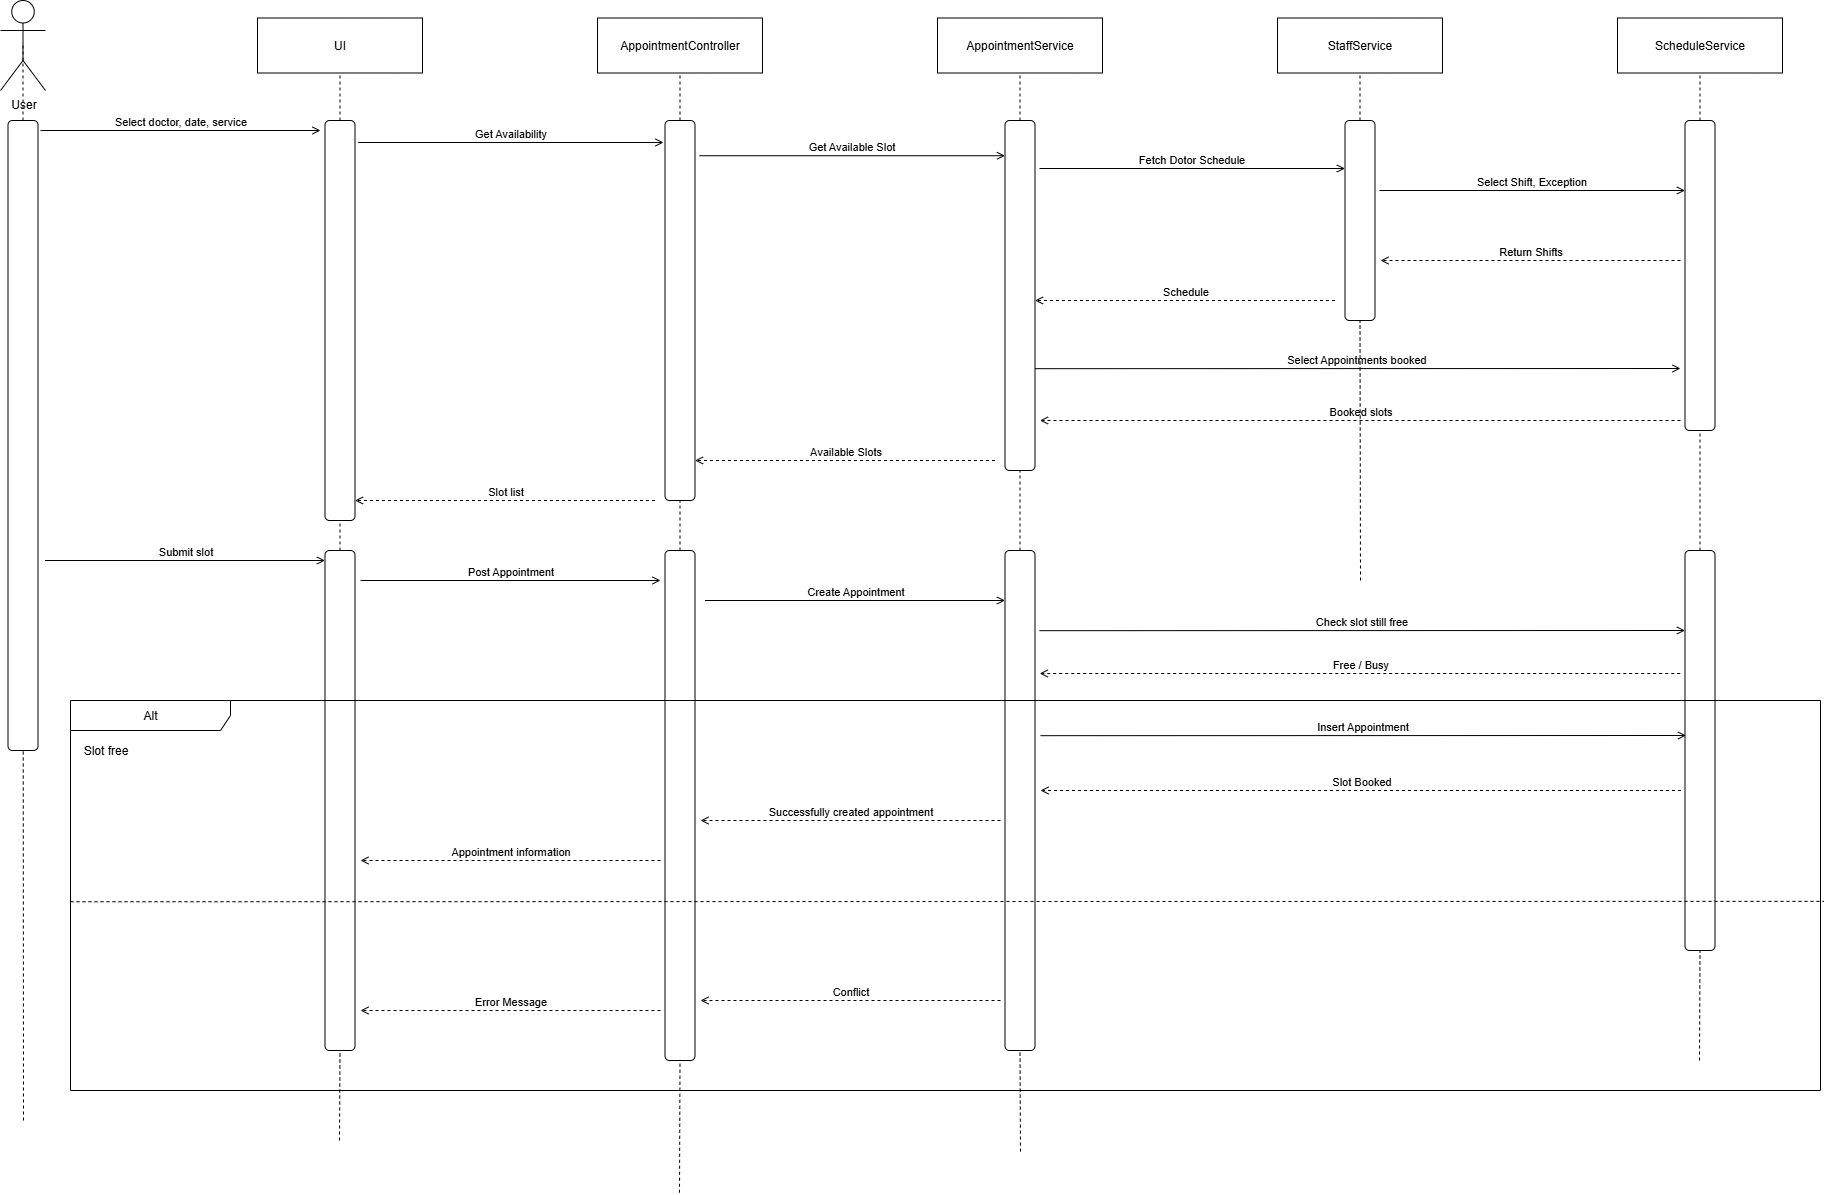

The diagram above was exported from draw.io. Its source (the exported page's mxGraphModel, read from the mxfile embedded in the PNG):
<mxGraphModel dx="1804" dy="990" grid="1" gridSize="10" guides="1" tooltips="1" connect="1" arrows="1" fold="1" page="1" pageScale="1" pageWidth="1654" pageHeight="1169" background="#ffffff" math="0" shadow="0">
  <root>
    <mxCell id="0" />
    <mxCell id="1" parent="0" />
    <mxCell id="poSZ_tk3xdZGSZQexlQX-2" value="User" style="shape=umlActor;verticalLabelPosition=bottom;verticalAlign=top;html=1;" vertex="1" parent="1">
      <mxGeometry x="50" y="100" width="45" height="90" as="geometry" />
    </mxCell>
    <mxCell id="poSZ_tk3xdZGSZQexlQX-3" value="" style="endArrow=none;dashed=1;html=1;rounded=0;entryX=0.5;entryY=0.5;entryDx=0;entryDy=0;entryPerimeter=0;" edge="1" parent="1" target="poSZ_tk3xdZGSZQexlQX-2" source="poSZ_tk3xdZGSZQexlQX-40">
      <mxGeometry width="50" height="50" relative="1" as="geometry">
        <mxPoint x="67" y="900" as="sourcePoint" />
        <mxPoint x="440" y="420" as="targetPoint" />
      </mxGeometry>
    </mxCell>
    <mxCell id="poSZ_tk3xdZGSZQexlQX-4" value="UI" style="fontStyle=0;html=1;whiteSpace=wrap;" vertex="1" parent="1">
      <mxGeometry x="307" y="117.5" width="165" height="55" as="geometry" />
    </mxCell>
    <mxCell id="poSZ_tk3xdZGSZQexlQX-5" value="" style="endArrow=none;dashed=1;html=1;rounded=0;entryX=0.5;entryY=1;entryDx=0;entryDy=0;" edge="1" parent="1" source="poSZ_tk3xdZGSZQexlQX-43" target="poSZ_tk3xdZGSZQexlQX-4">
      <mxGeometry width="50" height="50" relative="1" as="geometry">
        <mxPoint x="389" y="820.6324303668479" as="sourcePoint" />
        <mxPoint x="472.73" y="172.5" as="targetPoint" />
      </mxGeometry>
    </mxCell>
    <mxCell id="poSZ_tk3xdZGSZQexlQX-6" value="AppointmentController" style="fontStyle=0;html=1;whiteSpace=wrap;" vertex="1" parent="1">
      <mxGeometry x="647" y="117.5" width="165" height="55" as="geometry" />
    </mxCell>
    <mxCell id="poSZ_tk3xdZGSZQexlQX-7" value="" style="endArrow=none;dashed=1;html=1;rounded=0;entryX=0.5;entryY=1;entryDx=0;entryDy=0;" edge="1" parent="1" source="poSZ_tk3xdZGSZQexlQX-45" target="poSZ_tk3xdZGSZQexlQX-6">
      <mxGeometry width="50" height="50" relative="1" as="geometry">
        <mxPoint x="729" y="834.5932488692434" as="sourcePoint" />
        <mxPoint x="872.73" y="172.5" as="targetPoint" />
      </mxGeometry>
    </mxCell>
    <mxCell id="poSZ_tk3xdZGSZQexlQX-8" value="&lt;div&gt;StaffService&lt;/div&gt;" style="fontStyle=0;html=1;whiteSpace=wrap;" vertex="1" parent="1">
      <mxGeometry x="1327" y="117.5" width="165" height="55" as="geometry" />
    </mxCell>
    <mxCell id="poSZ_tk3xdZGSZQexlQX-9" value="" style="endArrow=none;dashed=1;html=1;rounded=0;entryX=0.5;entryY=1;entryDx=0;entryDy=0;" edge="1" parent="1" target="poSZ_tk3xdZGSZQexlQX-8" source="poSZ_tk3xdZGSZQexlQX-52">
      <mxGeometry width="50" height="50" relative="1" as="geometry">
        <mxPoint x="1417" y="940" as="sourcePoint" />
        <mxPoint x="1272.73" y="172.5" as="targetPoint" />
      </mxGeometry>
    </mxCell>
    <mxCell id="poSZ_tk3xdZGSZQexlQX-14" value="&lt;div&gt;ScheduleService&lt;/div&gt;" style="fontStyle=0;html=1;whiteSpace=wrap;" vertex="1" parent="1">
      <mxGeometry x="1667" y="117.5" width="165" height="55" as="geometry" />
    </mxCell>
    <mxCell id="poSZ_tk3xdZGSZQexlQX-15" value="" style="endArrow=none;dashed=1;html=1;rounded=0;entryX=0.5;entryY=1;entryDx=0;entryDy=0;" edge="1" parent="1" source="poSZ_tk3xdZGSZQexlQX-54" target="poSZ_tk3xdZGSZQexlQX-14">
      <mxGeometry width="50" height="50" relative="1" as="geometry">
        <mxPoint x="1749.5" y="590" as="sourcePoint" />
        <mxPoint x="1612.73" y="172.5" as="targetPoint" />
      </mxGeometry>
    </mxCell>
    <mxCell id="poSZ_tk3xdZGSZQexlQX-16" value="&lt;div&gt;AppointmentService&lt;/div&gt;" style="fontStyle=0;html=1;whiteSpace=wrap;" vertex="1" parent="1">
      <mxGeometry x="987" y="117.5" width="165" height="55" as="geometry" />
    </mxCell>
    <mxCell id="poSZ_tk3xdZGSZQexlQX-17" value="" style="endArrow=none;dashed=1;html=1;rounded=0;entryX=0.5;entryY=1;entryDx=0;entryDy=0;" edge="1" parent="1" source="poSZ_tk3xdZGSZQexlQX-48" target="poSZ_tk3xdZGSZQexlQX-16">
      <mxGeometry width="50" height="50" relative="1" as="geometry">
        <mxPoint x="1069" y="900" as="sourcePoint" />
        <mxPoint x="1952.73" y="172.5" as="targetPoint" />
      </mxGeometry>
    </mxCell>
    <mxCell id="poSZ_tk3xdZGSZQexlQX-41" value="" style="endArrow=none;dashed=1;html=1;rounded=0;entryX=0.5;entryY=0.5;entryDx=0;entryDy=0;entryPerimeter=0;" edge="1" parent="1" target="poSZ_tk3xdZGSZQexlQX-40">
      <mxGeometry width="50" height="50" relative="1" as="geometry">
        <mxPoint x="73" y="1220" as="sourcePoint" />
        <mxPoint x="73" y="145" as="targetPoint" />
      </mxGeometry>
    </mxCell>
    <mxCell id="poSZ_tk3xdZGSZQexlQX-40" value="" style="rounded=1;whiteSpace=wrap;html=1;" vertex="1" parent="1">
      <mxGeometry x="57.5" y="220" width="30" height="630" as="geometry" />
    </mxCell>
    <mxCell id="poSZ_tk3xdZGSZQexlQX-42" value="Select doctor, date, service" style="html=1;verticalAlign=bottom;labelBackgroundColor=none;endArrow=open;endFill=0;rounded=0;" edge="1" parent="1">
      <mxGeometry width="160" relative="1" as="geometry">
        <mxPoint x="90" y="230" as="sourcePoint" />
        <mxPoint x="370" y="230" as="targetPoint" />
      </mxGeometry>
    </mxCell>
    <mxCell id="poSZ_tk3xdZGSZQexlQX-44" value="" style="endArrow=none;dashed=1;html=1;rounded=0;entryX=0.5;entryY=1;entryDx=0;entryDy=0;" edge="1" parent="1" source="poSZ_tk3xdZGSZQexlQX-65" target="poSZ_tk3xdZGSZQexlQX-43">
      <mxGeometry width="50" height="50" relative="1" as="geometry">
        <mxPoint x="389" y="1240" as="sourcePoint" />
        <mxPoint x="390" y="173" as="targetPoint" />
      </mxGeometry>
    </mxCell>
    <mxCell id="poSZ_tk3xdZGSZQexlQX-43" value="" style="rounded=1;whiteSpace=wrap;html=1;" vertex="1" parent="1">
      <mxGeometry x="374.5" y="220" width="30" height="400" as="geometry" />
    </mxCell>
    <mxCell id="poSZ_tk3xdZGSZQexlQX-46" value="" style="endArrow=none;dashed=1;html=1;rounded=0;entryX=0.5;entryY=1;entryDx=0;entryDy=0;" edge="1" parent="1" source="poSZ_tk3xdZGSZQexlQX-67" target="poSZ_tk3xdZGSZQexlQX-45">
      <mxGeometry width="50" height="50" relative="1" as="geometry">
        <mxPoint x="729" y="1292.2377366286057" as="sourcePoint" />
        <mxPoint x="730" y="173" as="targetPoint" />
      </mxGeometry>
    </mxCell>
    <mxCell id="poSZ_tk3xdZGSZQexlQX-45" value="" style="rounded=1;whiteSpace=wrap;html=1;" vertex="1" parent="1">
      <mxGeometry x="714.5" y="220" width="30" height="380" as="geometry" />
    </mxCell>
    <mxCell id="poSZ_tk3xdZGSZQexlQX-47" value="Get Availability" style="html=1;verticalAlign=bottom;labelBackgroundColor=none;endArrow=open;endFill=0;rounded=0;" edge="1" parent="1">
      <mxGeometry width="160" relative="1" as="geometry">
        <mxPoint x="407.5" y="242" as="sourcePoint" />
        <mxPoint x="713" y="242" as="targetPoint" />
      </mxGeometry>
    </mxCell>
    <mxCell id="poSZ_tk3xdZGSZQexlQX-49" value="" style="endArrow=none;dashed=1;html=1;rounded=0;entryX=0.5;entryY=1;entryDx=0;entryDy=0;" edge="1" parent="1" source="poSZ_tk3xdZGSZQexlQX-70" target="poSZ_tk3xdZGSZQexlQX-48">
      <mxGeometry width="50" height="50" relative="1" as="geometry">
        <mxPoint x="1070" y="1251.118915264423" as="sourcePoint" />
        <mxPoint x="1070" y="173" as="targetPoint" />
      </mxGeometry>
    </mxCell>
    <mxCell id="poSZ_tk3xdZGSZQexlQX-48" value="" style="rounded=1;whiteSpace=wrap;html=1;" vertex="1" parent="1">
      <mxGeometry x="1054.5" y="220" width="30" height="350" as="geometry" />
    </mxCell>
    <mxCell id="poSZ_tk3xdZGSZQexlQX-50" value="Get Available Slot" style="html=1;verticalAlign=bottom;labelBackgroundColor=none;endArrow=open;endFill=0;rounded=0;" edge="1" parent="1">
      <mxGeometry width="160" relative="1" as="geometry">
        <mxPoint x="749" y="255.23" as="sourcePoint" />
        <mxPoint x="1054.5" y="255.23" as="targetPoint" />
      </mxGeometry>
    </mxCell>
    <mxCell id="poSZ_tk3xdZGSZQexlQX-51" value="Fetch Dotor Schedule" style="html=1;verticalAlign=bottom;labelBackgroundColor=none;endArrow=open;endFill=0;rounded=0;" edge="1" parent="1">
      <mxGeometry width="160" relative="1" as="geometry">
        <mxPoint x="1089" y="268" as="sourcePoint" />
        <mxPoint x="1394.5" y="268" as="targetPoint" />
      </mxGeometry>
    </mxCell>
    <mxCell id="poSZ_tk3xdZGSZQexlQX-53" value="" style="endArrow=none;dashed=1;html=1;rounded=0;entryX=0.5;entryY=1;entryDx=0;entryDy=0;" edge="1" parent="1" target="poSZ_tk3xdZGSZQexlQX-52">
      <mxGeometry width="50" height="50" relative="1" as="geometry">
        <mxPoint x="1410" y="680" as="sourcePoint" />
        <mxPoint x="1410" y="173" as="targetPoint" />
      </mxGeometry>
    </mxCell>
    <mxCell id="poSZ_tk3xdZGSZQexlQX-52" value="" style="rounded=1;whiteSpace=wrap;html=1;" vertex="1" parent="1">
      <mxGeometry x="1394.5" y="220" width="30" height="200" as="geometry" />
    </mxCell>
    <mxCell id="poSZ_tk3xdZGSZQexlQX-55" value="" style="endArrow=none;dashed=1;html=1;rounded=0;entryX=0.5;entryY=1;entryDx=0;entryDy=0;" edge="1" parent="1" source="poSZ_tk3xdZGSZQexlQX-73" target="poSZ_tk3xdZGSZQexlQX-54">
      <mxGeometry width="50" height="50" relative="1" as="geometry">
        <mxPoint x="1749" y="1160" as="sourcePoint" />
        <mxPoint x="1750" y="173" as="targetPoint" />
      </mxGeometry>
    </mxCell>
    <mxCell id="poSZ_tk3xdZGSZQexlQX-54" value="" style="rounded=1;whiteSpace=wrap;html=1;" vertex="1" parent="1">
      <mxGeometry x="1734.5" y="220" width="30" height="310" as="geometry" />
    </mxCell>
    <mxCell id="poSZ_tk3xdZGSZQexlQX-56" value="Select Shift, Exception" style="html=1;verticalAlign=bottom;labelBackgroundColor=none;endArrow=open;endFill=0;rounded=0;" edge="1" parent="1">
      <mxGeometry width="160" relative="1" as="geometry">
        <mxPoint x="1429" y="290" as="sourcePoint" />
        <mxPoint x="1734.5" y="290" as="targetPoint" />
      </mxGeometry>
    </mxCell>
    <mxCell id="poSZ_tk3xdZGSZQexlQX-57" value="Return Shifts" style="html=1;verticalAlign=bottom;labelBackgroundColor=none;endArrow=open;endFill=0;dashed=1;rounded=0;" edge="1" parent="1">
      <mxGeometry width="160" relative="1" as="geometry">
        <mxPoint x="1730" y="360" as="sourcePoint" />
        <mxPoint x="1430" y="360" as="targetPoint" />
      </mxGeometry>
    </mxCell>
    <mxCell id="poSZ_tk3xdZGSZQexlQX-58" value="Schedule" style="html=1;verticalAlign=bottom;labelBackgroundColor=none;endArrow=open;endFill=0;dashed=1;rounded=0;" edge="1" parent="1">
      <mxGeometry width="160" relative="1" as="geometry">
        <mxPoint x="1384.5" y="400" as="sourcePoint" />
        <mxPoint x="1084.5" y="400" as="targetPoint" />
      </mxGeometry>
    </mxCell>
    <mxCell id="poSZ_tk3xdZGSZQexlQX-59" value="Select Appointments booked" style="html=1;verticalAlign=bottom;labelBackgroundColor=none;endArrow=open;endFill=0;rounded=0;" edge="1" parent="1">
      <mxGeometry width="160" relative="1" as="geometry">
        <mxPoint x="1084.5" y="468.18" as="sourcePoint" />
        <mxPoint x="1730" y="468" as="targetPoint" />
      </mxGeometry>
    </mxCell>
    <mxCell id="poSZ_tk3xdZGSZQexlQX-60" value="Booked slots" style="html=1;verticalAlign=bottom;labelBackgroundColor=none;endArrow=open;endFill=0;dashed=1;rounded=0;" edge="1" parent="1">
      <mxGeometry width="160" relative="1" as="geometry">
        <mxPoint x="1730" y="520" as="sourcePoint" />
        <mxPoint x="1089.5" y="520" as="targetPoint" />
      </mxGeometry>
    </mxCell>
    <mxCell id="poSZ_tk3xdZGSZQexlQX-62" value="Available Slots" style="html=1;verticalAlign=bottom;labelBackgroundColor=none;endArrow=open;endFill=0;dashed=1;rounded=0;" edge="1" parent="1">
      <mxGeometry width="160" relative="1" as="geometry">
        <mxPoint x="1044.5" y="560" as="sourcePoint" />
        <mxPoint x="744.5" y="560" as="targetPoint" />
      </mxGeometry>
    </mxCell>
    <mxCell id="poSZ_tk3xdZGSZQexlQX-63" value="Slot list" style="html=1;verticalAlign=bottom;labelBackgroundColor=none;endArrow=open;endFill=0;dashed=1;rounded=0;" edge="1" parent="1">
      <mxGeometry width="160" relative="1" as="geometry">
        <mxPoint x="704.5" y="600" as="sourcePoint" />
        <mxPoint x="404.5" y="600" as="targetPoint" />
      </mxGeometry>
    </mxCell>
    <mxCell id="poSZ_tk3xdZGSZQexlQX-64" value="Submit slot" style="html=1;verticalAlign=bottom;labelBackgroundColor=none;endArrow=open;endFill=0;rounded=0;" edge="1" parent="1">
      <mxGeometry width="160" relative="1" as="geometry">
        <mxPoint x="94.5" y="660" as="sourcePoint" />
        <mxPoint x="374.5" y="660" as="targetPoint" />
      </mxGeometry>
    </mxCell>
    <mxCell id="poSZ_tk3xdZGSZQexlQX-66" value="" style="endArrow=none;dashed=1;html=1;rounded=0;entryX=0.5;entryY=1;entryDx=0;entryDy=0;" edge="1" parent="1" target="poSZ_tk3xdZGSZQexlQX-65">
      <mxGeometry width="50" height="50" relative="1" as="geometry">
        <mxPoint x="389" y="1240" as="sourcePoint" />
        <mxPoint x="390" y="620" as="targetPoint" />
      </mxGeometry>
    </mxCell>
    <mxCell id="poSZ_tk3xdZGSZQexlQX-65" value="" style="rounded=1;whiteSpace=wrap;html=1;" vertex="1" parent="1">
      <mxGeometry x="374.5" y="650" width="30" height="500" as="geometry" />
    </mxCell>
    <mxCell id="poSZ_tk3xdZGSZQexlQX-68" value="" style="endArrow=none;dashed=1;html=1;rounded=0;entryX=0.5;entryY=1;entryDx=0;entryDy=0;" edge="1" parent="1" target="poSZ_tk3xdZGSZQexlQX-67">
      <mxGeometry width="50" height="50" relative="1" as="geometry">
        <mxPoint x="729" y="1292.2377366286057" as="sourcePoint" />
        <mxPoint x="730" y="600" as="targetPoint" />
      </mxGeometry>
    </mxCell>
    <mxCell id="poSZ_tk3xdZGSZQexlQX-67" value="" style="rounded=1;whiteSpace=wrap;html=1;" vertex="1" parent="1">
      <mxGeometry x="714.5" y="650" width="30" height="510" as="geometry" />
    </mxCell>
    <mxCell id="poSZ_tk3xdZGSZQexlQX-69" value="Post Appointment" style="html=1;verticalAlign=bottom;labelBackgroundColor=none;endArrow=open;endFill=0;rounded=0;" edge="1" parent="1">
      <mxGeometry width="160" relative="1" as="geometry">
        <mxPoint x="410" y="680" as="sourcePoint" />
        <mxPoint x="710" y="680" as="targetPoint" />
      </mxGeometry>
    </mxCell>
    <mxCell id="poSZ_tk3xdZGSZQexlQX-71" value="" style="endArrow=none;dashed=1;html=1;rounded=0;entryX=0.5;entryY=1;entryDx=0;entryDy=0;" edge="1" parent="1" target="poSZ_tk3xdZGSZQexlQX-70">
      <mxGeometry width="50" height="50" relative="1" as="geometry">
        <mxPoint x="1070" y="1251.118915264423" as="sourcePoint" />
        <mxPoint x="1070" y="570" as="targetPoint" />
      </mxGeometry>
    </mxCell>
    <mxCell id="poSZ_tk3xdZGSZQexlQX-70" value="" style="rounded=1;whiteSpace=wrap;html=1;" vertex="1" parent="1">
      <mxGeometry x="1054.5" y="650" width="30" height="500" as="geometry" />
    </mxCell>
    <mxCell id="poSZ_tk3xdZGSZQexlQX-72" value="Create Appointment" style="html=1;verticalAlign=bottom;labelBackgroundColor=none;endArrow=open;endFill=0;rounded=0;" edge="1" parent="1">
      <mxGeometry width="160" relative="1" as="geometry">
        <mxPoint x="754.5" y="700" as="sourcePoint" />
        <mxPoint x="1054.5" y="700" as="targetPoint" />
      </mxGeometry>
    </mxCell>
    <mxCell id="poSZ_tk3xdZGSZQexlQX-74" value="" style="endArrow=none;dashed=1;html=1;rounded=0;entryX=0.5;entryY=1;entryDx=0;entryDy=0;" edge="1" parent="1" target="poSZ_tk3xdZGSZQexlQX-73">
      <mxGeometry width="50" height="50" relative="1" as="geometry">
        <mxPoint x="1749" y="1160" as="sourcePoint" />
        <mxPoint x="1750" y="530" as="targetPoint" />
      </mxGeometry>
    </mxCell>
    <mxCell id="poSZ_tk3xdZGSZQexlQX-73" value="" style="rounded=1;whiteSpace=wrap;html=1;" vertex="1" parent="1">
      <mxGeometry x="1734.5" y="650" width="30" height="400" as="geometry" />
    </mxCell>
    <mxCell id="poSZ_tk3xdZGSZQexlQX-75" value="Check slot still free" style="html=1;verticalAlign=bottom;labelBackgroundColor=none;endArrow=open;endFill=0;rounded=0;" edge="1" parent="1">
      <mxGeometry width="160" relative="1" as="geometry">
        <mxPoint x="1089" y="730.1800000000001" as="sourcePoint" />
        <mxPoint x="1734.5" y="730" as="targetPoint" />
      </mxGeometry>
    </mxCell>
    <mxCell id="poSZ_tk3xdZGSZQexlQX-76" value="Free / Busy" style="html=1;verticalAlign=bottom;labelBackgroundColor=none;endArrow=open;endFill=0;dashed=1;rounded=0;" edge="1" parent="1">
      <mxGeometry width="160" relative="1" as="geometry">
        <mxPoint x="1729.75" y="773" as="sourcePoint" />
        <mxPoint x="1089.25" y="773" as="targetPoint" />
      </mxGeometry>
    </mxCell>
    <mxCell id="poSZ_tk3xdZGSZQexlQX-79" value="Alt" style="shape=umlFrame;whiteSpace=wrap;html=1;pointerEvents=0;recursiveResize=0;container=1;collapsible=0;width=160;" vertex="1" parent="1">
      <mxGeometry x="120" y="800" width="1750" height="390" as="geometry" />
    </mxCell>
    <mxCell id="poSZ_tk3xdZGSZQexlQX-80" value="Slot free" style="text;html=1;align=center;verticalAlign=middle;resizable=0;points=[];autosize=1;strokeColor=none;fillColor=none;" vertex="1" parent="poSZ_tk3xdZGSZQexlQX-79">
      <mxGeometry y="35" width="70" height="30" as="geometry" />
    </mxCell>
    <mxCell id="poSZ_tk3xdZGSZQexlQX-81" value="Insert Appointment" style="html=1;verticalAlign=bottom;labelBackgroundColor=none;endArrow=open;endFill=0;rounded=0;" edge="1" parent="poSZ_tk3xdZGSZQexlQX-79">
      <mxGeometry width="160" relative="1" as="geometry">
        <mxPoint x="970" y="35.180000000000064" as="sourcePoint" />
        <mxPoint x="1615.5" y="35" as="targetPoint" />
      </mxGeometry>
    </mxCell>
    <mxCell id="poSZ_tk3xdZGSZQexlQX-82" value="Slot Booked" style="html=1;verticalAlign=bottom;labelBackgroundColor=none;endArrow=open;endFill=0;dashed=1;rounded=0;" edge="1" parent="poSZ_tk3xdZGSZQexlQX-79">
      <mxGeometry width="160" relative="1" as="geometry">
        <mxPoint x="1610.5" y="90" as="sourcePoint" />
        <mxPoint x="970" y="90" as="targetPoint" />
      </mxGeometry>
    </mxCell>
    <mxCell id="poSZ_tk3xdZGSZQexlQX-83" value="Successfully created appointment" style="html=1;verticalAlign=bottom;labelBackgroundColor=none;endArrow=open;endFill=0;dashed=1;rounded=0;" edge="1" parent="poSZ_tk3xdZGSZQexlQX-79">
      <mxGeometry width="160" relative="1" as="geometry">
        <mxPoint x="930" y="120" as="sourcePoint" />
        <mxPoint x="630" y="120" as="targetPoint" />
      </mxGeometry>
    </mxCell>
    <mxCell id="poSZ_tk3xdZGSZQexlQX-84" value="Appointment information" style="html=1;verticalAlign=bottom;labelBackgroundColor=none;endArrow=open;endFill=0;dashed=1;rounded=0;" edge="1" parent="poSZ_tk3xdZGSZQexlQX-79">
      <mxGeometry width="160" relative="1" as="geometry">
        <mxPoint x="590" y="160" as="sourcePoint" />
        <mxPoint x="290" y="160" as="targetPoint" />
      </mxGeometry>
    </mxCell>
    <mxCell id="poSZ_tk3xdZGSZQexlQX-85" value="Conflict" style="html=1;verticalAlign=bottom;labelBackgroundColor=none;endArrow=open;endFill=0;dashed=1;rounded=0;" edge="1" parent="poSZ_tk3xdZGSZQexlQX-79">
      <mxGeometry width="160" relative="1" as="geometry">
        <mxPoint x="930" y="300" as="sourcePoint" />
        <mxPoint x="630" y="300" as="targetPoint" />
      </mxGeometry>
    </mxCell>
    <mxCell id="poSZ_tk3xdZGSZQexlQX-93" value="Error Message" style="html=1;verticalAlign=bottom;labelBackgroundColor=none;endArrow=open;endFill=0;dashed=1;rounded=0;" edge="1" parent="poSZ_tk3xdZGSZQexlQX-79">
      <mxGeometry width="160" relative="1" as="geometry">
        <mxPoint x="590" y="310" as="sourcePoint" />
        <mxPoint x="290" y="310" as="targetPoint" />
      </mxGeometry>
    </mxCell>
    <mxCell id="poSZ_tk3xdZGSZQexlQX-94" value="" style="endArrow=none;dashed=1;html=1;rounded=0;entryX=1.002;entryY=0.515;entryDx=0;entryDy=0;entryPerimeter=0;exitX=0;exitY=0.516;exitDx=0;exitDy=0;exitPerimeter=0;" edge="1" parent="1" source="poSZ_tk3xdZGSZQexlQX-79" target="poSZ_tk3xdZGSZQexlQX-79">
      <mxGeometry width="50" height="50" relative="1" as="geometry">
        <mxPoint x="870" y="830" as="sourcePoint" />
        <mxPoint x="870" y="1300" as="targetPoint" />
      </mxGeometry>
    </mxCell>
  </root>
</mxGraphModel>